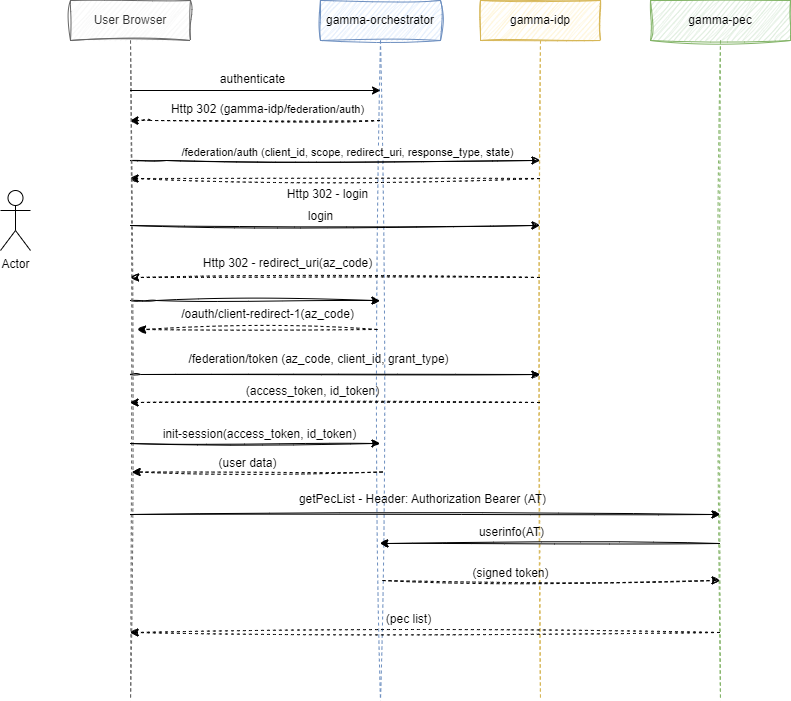

The diagram above was exported from draw.io. Its source (the exported page's mxGraphModel, read from the mxfile embedded in the PNG):
<mxGraphModel dx="1050" dy="621" grid="1" gridSize="10" guides="1" tooltips="1" connect="1" arrows="1" fold="1" page="1" pageScale="1" pageWidth="850" pageHeight="1100" math="0" shadow="0">
  <root>
    <mxCell id="0" />
    <mxCell id="1" parent="0" />
    <mxCell id="aM9ryv3xv72pqoxQDRHE-1" value="gamma-orchestrator" style="shape=umlLifeline;perimeter=lifelinePerimeter;whiteSpace=wrap;html=1;container=0;dropTarget=0;collapsible=0;recursiveResize=0;outlineConnect=0;portConstraint=eastwest;newEdgeStyle={&quot;edgeStyle&quot;:&quot;elbowEdgeStyle&quot;,&quot;elbow&quot;:&quot;vertical&quot;,&quot;curved&quot;:0,&quot;rounded&quot;:0};sketch=1;curveFitting=1;jiggle=2;fillColor=#dae8fc;strokeColor=#6c8ebf;" parent="1" vertex="1">
      <mxGeometry x="340" y="10" width="120" height="700" as="geometry" />
    </mxCell>
    <mxCell id="aM9ryv3xv72pqoxQDRHE-5" value="gamma-idp" style="shape=umlLifeline;perimeter=lifelinePerimeter;whiteSpace=wrap;html=1;container=0;dropTarget=0;collapsible=0;recursiveResize=0;outlineConnect=0;portConstraint=eastwest;newEdgeStyle={&quot;edgeStyle&quot;:&quot;elbowEdgeStyle&quot;,&quot;elbow&quot;:&quot;vertical&quot;,&quot;curved&quot;:0,&quot;rounded&quot;:0};sketch=1;curveFitting=1;jiggle=2;fillColor=#fff2cc;strokeColor=#d6b656;" parent="1" vertex="1">
      <mxGeometry x="500" y="10" width="120" height="700" as="geometry" />
    </mxCell>
    <mxCell id="XiJKY6wst80n5G-kLY-_-3" value="gamma-pec" style="shape=umlLifeline;perimeter=lifelinePerimeter;whiteSpace=wrap;html=1;container=0;dropTarget=0;collapsible=0;recursiveResize=0;outlineConnect=0;portConstraint=eastwest;newEdgeStyle={&quot;edgeStyle&quot;:&quot;elbowEdgeStyle&quot;,&quot;elbow&quot;:&quot;vertical&quot;,&quot;curved&quot;:0,&quot;rounded&quot;:0};sketch=1;curveFitting=1;jiggle=2;fillColor=#d5e8d4;strokeColor=#82b366;" vertex="1" parent="1">
      <mxGeometry x="670" y="10" width="140" height="700" as="geometry" />
    </mxCell>
    <mxCell id="XiJKY6wst80n5G-kLY-_-4" value="Actor" style="shape=umlActor;verticalLabelPosition=bottom;verticalAlign=top;html=1;outlineConnect=0;" vertex="1" parent="1">
      <mxGeometry x="20" y="200" width="30" height="60" as="geometry" />
    </mxCell>
    <mxCell id="XiJKY6wst80n5G-kLY-_-6" value="authenticate" style="text;html=1;align=center;verticalAlign=middle;resizable=0;points=[];autosize=1;strokeColor=none;fillColor=none;" vertex="1" parent="1">
      <mxGeometry x="227" y="74" width="90" height="30" as="geometry" />
    </mxCell>
    <mxCell id="XiJKY6wst80n5G-kLY-_-9" value="" style="endArrow=classic;html=1;rounded=0;dashed=1;sketch=1;curveFitting=1;jiggle=2;" edge="1" parent="1" source="aM9ryv3xv72pqoxQDRHE-1" target="XiJKY6wst80n5G-kLY-_-30">
      <mxGeometry width="50" height="50" relative="1" as="geometry">
        <mxPoint x="400" y="320" as="sourcePoint" />
        <mxPoint x="127.5" y="125" as="targetPoint" />
        <Array as="points">
          <mxPoint x="170" y="130" />
        </Array>
      </mxGeometry>
    </mxCell>
    <mxCell id="XiJKY6wst80n5G-kLY-_-10" value="Http 302 (gamma-idp/&lt;span style=&quot;font-size: 11px; background-color: rgb(255, 255, 255);&quot;&gt;federation/auth)&lt;/span&gt;" style="text;html=1;align=center;verticalAlign=middle;resizable=0;points=[];autosize=1;strokeColor=none;fillColor=none;" vertex="1" parent="1">
      <mxGeometry x="177" y="104" width="220" height="30" as="geometry" />
    </mxCell>
    <mxCell id="XiJKY6wst80n5G-kLY-_-11" value="" style="endArrow=classic;html=1;rounded=0;sketch=1;curveFitting=1;jiggle=2;" edge="1" parent="1" source="XiJKY6wst80n5G-kLY-_-30" target="aM9ryv3xv72pqoxQDRHE-5">
      <mxGeometry width="50" height="50" relative="1" as="geometry">
        <mxPoint x="149.5999999999999" y="160" as="sourcePoint" />
        <mxPoint x="450" y="270" as="targetPoint" />
        <Array as="points">
          <mxPoint x="186" y="170" />
        </Array>
      </mxGeometry>
    </mxCell>
    <mxCell id="XiJKY6wst80n5G-kLY-_-12" value="/federation/auth (client_id, scope, redirect_uri, response_type, state)" style="edgeLabel;html=1;align=center;verticalAlign=middle;resizable=0;points=[];" vertex="1" connectable="0" parent="XiJKY6wst80n5G-kLY-_-11">
      <mxGeometry x="0.0003" y="9" relative="1" as="geometry">
        <mxPoint x="12" as="offset" />
      </mxGeometry>
    </mxCell>
    <mxCell id="XiJKY6wst80n5G-kLY-_-16" value="Http 302 - redirect_uri(az_code)" style="text;html=1;align=center;verticalAlign=middle;resizable=0;points=[];autosize=1;strokeColor=none;fillColor=none;" vertex="1" parent="1">
      <mxGeometry x="212" y="258" width="190" height="30" as="geometry" />
    </mxCell>
    <mxCell id="XiJKY6wst80n5G-kLY-_-17" value="" style="endArrow=classic;html=1;rounded=0;exitX=0.703;exitY=0.95;exitDx=0;exitDy=0;exitPerimeter=0;sketch=1;curveFitting=1;jiggle=2;" edge="1" parent="1" target="aM9ryv3xv72pqoxQDRHE-1">
      <mxGeometry width="50" height="50" relative="1" as="geometry">
        <mxPoint x="149.9999999999999" y="310" as="sourcePoint" />
        <mxPoint x="385.14" y="367.20000000000005" as="targetPoint" />
        <Array as="points">
          <mxPoint x="175.64" y="310" />
        </Array>
      </mxGeometry>
    </mxCell>
    <mxCell id="XiJKY6wst80n5G-kLY-_-18" value="/oauth/client-redirect-1(az_code)" style="text;html=1;align=center;verticalAlign=middle;resizable=0;points=[];autosize=1;strokeColor=none;fillColor=none;" vertex="1" parent="1">
      <mxGeometry x="187" y="309" width="200" height="30" as="geometry" />
    </mxCell>
    <mxCell id="XiJKY6wst80n5G-kLY-_-21" value="" style="endArrow=classic;html=1;rounded=0;sketch=1;curveFitting=1;jiggle=2;" edge="1" parent="1">
      <mxGeometry width="50" height="50" relative="1" as="geometry">
        <mxPoint x="149.5" y="384" as="sourcePoint" />
        <mxPoint x="559.5" y="384" as="targetPoint" />
        <Array as="points">
          <mxPoint x="160" y="384" />
        </Array>
      </mxGeometry>
    </mxCell>
    <mxCell id="XiJKY6wst80n5G-kLY-_-22" value="/federation/token (az_code, client_id, grant_type)" style="text;html=1;align=center;verticalAlign=middle;resizable=0;points=[];autosize=1;strokeColor=none;fillColor=none;" vertex="1" parent="1">
      <mxGeometry x="198" y="354" width="280" height="30" as="geometry" />
    </mxCell>
    <mxCell id="XiJKY6wst80n5G-kLY-_-23" value="" style="endArrow=classic;html=1;rounded=0;dashed=1;sketch=1;curveFitting=1;jiggle=2;" edge="1" parent="1" target="XiJKY6wst80n5G-kLY-_-30">
      <mxGeometry width="50" height="50" relative="1" as="geometry">
        <mxPoint x="559.5" y="188" as="sourcePoint" />
        <mxPoint x="185.5999999999999" y="188" as="targetPoint" />
      </mxGeometry>
    </mxCell>
    <mxCell id="XiJKY6wst80n5G-kLY-_-24" value="Http 302 - login" style="text;html=1;align=center;verticalAlign=middle;resizable=0;points=[];autosize=1;strokeColor=none;fillColor=none;" vertex="1" parent="1">
      <mxGeometry x="297" y="189" width="100" height="30" as="geometry" />
    </mxCell>
    <mxCell id="XiJKY6wst80n5G-kLY-_-25" value="" style="endArrow=classic;html=1;rounded=0;sketch=1;curveFitting=1;jiggle=2;" edge="1" parent="1" source="XiJKY6wst80n5G-kLY-_-30">
      <mxGeometry width="50" height="50" relative="1" as="geometry">
        <mxPoint x="185" y="235" as="sourcePoint" />
        <mxPoint x="559.5" y="235" as="targetPoint" />
      </mxGeometry>
    </mxCell>
    <mxCell id="XiJKY6wst80n5G-kLY-_-26" value="login" style="text;html=1;align=center;verticalAlign=middle;resizable=0;points=[];autosize=1;strokeColor=none;fillColor=none;" vertex="1" parent="1">
      <mxGeometry x="315" y="211" width="50" height="30" as="geometry" />
    </mxCell>
    <mxCell id="XiJKY6wst80n5G-kLY-_-30" value="User Browser" style="shape=umlLifeline;perimeter=lifelinePerimeter;whiteSpace=wrap;html=1;container=0;dropTarget=0;collapsible=0;recursiveResize=0;outlineConnect=0;portConstraint=eastwest;newEdgeStyle={&quot;edgeStyle&quot;:&quot;elbowEdgeStyle&quot;,&quot;elbow&quot;:&quot;vertical&quot;,&quot;curved&quot;:0,&quot;rounded&quot;:0};sketch=1;curveFitting=1;jiggle=2;fillColor=#f5f5f5;strokeColor=#666666;fontColor=#333333;" vertex="1" parent="1">
      <mxGeometry x="90" y="10" width="120" height="700" as="geometry" />
    </mxCell>
    <mxCell id="XiJKY6wst80n5G-kLY-_-31" value="" style="endArrow=classic;html=1;rounded=0;dashed=1;sketch=1;curveFitting=1;jiggle=2;" edge="1" parent="1">
      <mxGeometry width="50" height="50" relative="1" as="geometry">
        <mxPoint x="559.5" y="287" as="sourcePoint" />
        <mxPoint x="150" y="287" as="targetPoint" />
      </mxGeometry>
    </mxCell>
    <mxCell id="XiJKY6wst80n5G-kLY-_-32" value="" style="endArrow=classic;html=1;rounded=0;dashed=1;sketch=1;curveFitting=1;jiggle=2;" edge="1" parent="1">
      <mxGeometry width="50" height="50" relative="1" as="geometry">
        <mxPoint x="397" y="339" as="sourcePoint" />
        <mxPoint x="157" y="339" as="targetPoint" />
      </mxGeometry>
    </mxCell>
    <mxCell id="XiJKY6wst80n5G-kLY-_-34" value="" style="endArrow=classic;html=1;rounded=0;sketch=1;curveFitting=1;jiggle=2;" edge="1" parent="1">
      <mxGeometry width="50" height="50" relative="1" as="geometry">
        <mxPoint x="150" y="453" as="sourcePoint" />
        <mxPoint x="399.5" y="453" as="targetPoint" />
      </mxGeometry>
    </mxCell>
    <mxCell id="XiJKY6wst80n5G-kLY-_-35" value="init-session(access_token, id_token)" style="text;html=1;align=center;verticalAlign=middle;resizable=0;points=[];autosize=1;strokeColor=none;fillColor=none;" vertex="1" parent="1">
      <mxGeometry x="169" y="429" width="220" height="30" as="geometry" />
    </mxCell>
    <mxCell id="XiJKY6wst80n5G-kLY-_-36" value="" style="endArrow=classic;html=1;rounded=0;sketch=1;curveFitting=1;jiggle=2;" edge="1" parent="1">
      <mxGeometry width="50" height="50" relative="1" as="geometry">
        <mxPoint x="149.5" y="524" as="sourcePoint" />
        <mxPoint x="739.5" y="524" as="targetPoint" />
      </mxGeometry>
    </mxCell>
    <mxCell id="XiJKY6wst80n5G-kLY-_-37" value="getPecList - Header: Authorization Bearer (AT)" style="text;html=1;align=center;verticalAlign=middle;resizable=0;points=[];autosize=1;strokeColor=none;fillColor=none;" vertex="1" parent="1">
      <mxGeometry x="307" y="494" width="270" height="30" as="geometry" />
    </mxCell>
    <mxCell id="XiJKY6wst80n5G-kLY-_-38" value="" style="endArrow=classic;html=1;rounded=0;sketch=1;curveFitting=1;jiggle=2;" edge="1" parent="1">
      <mxGeometry width="50" height="50" relative="1" as="geometry">
        <mxPoint x="739.5" y="553" as="sourcePoint" />
        <mxPoint x="399.5" y="553" as="targetPoint" />
      </mxGeometry>
    </mxCell>
    <mxCell id="XiJKY6wst80n5G-kLY-_-39" value="userinfo(AT)" style="text;html=1;align=center;verticalAlign=middle;resizable=0;points=[];autosize=1;strokeColor=none;fillColor=none;" vertex="1" parent="1">
      <mxGeometry x="486" y="527" width="90" height="30" as="geometry" />
    </mxCell>
    <mxCell id="XiJKY6wst80n5G-kLY-_-40" value="" style="endArrow=classic;html=1;rounded=0;sketch=1;curveFitting=1;jiggle=2;dashed=1;" edge="1" parent="1">
      <mxGeometry width="50" height="50" relative="1" as="geometry">
        <mxPoint x="559.5" y="412" as="sourcePoint" />
        <mxPoint x="149.5" y="412" as="targetPoint" />
      </mxGeometry>
    </mxCell>
    <mxCell id="XiJKY6wst80n5G-kLY-_-43" value="(access_token, id_token)" style="text;html=1;align=center;verticalAlign=middle;resizable=0;points=[];autosize=1;strokeColor=none;fillColor=none;" vertex="1" parent="1">
      <mxGeometry x="252" y="386" width="160" height="30" as="geometry" />
    </mxCell>
    <mxCell id="XiJKY6wst80n5G-kLY-_-44" value="" style="endArrow=classic;html=1;rounded=0;sketch=1;curveFitting=1;jiggle=2;dashed=1;" edge="1" parent="1">
      <mxGeometry width="50" height="50" relative="1" as="geometry">
        <mxPoint x="402" y="481.5" as="sourcePoint" />
        <mxPoint x="151.5" y="481.5" as="targetPoint" />
      </mxGeometry>
    </mxCell>
    <mxCell id="XiJKY6wst80n5G-kLY-_-45" value="(user data)" style="text;html=1;align=center;verticalAlign=middle;resizable=0;points=[];autosize=1;strokeColor=none;fillColor=none;" vertex="1" parent="1">
      <mxGeometry x="227" y="458" width="80" height="30" as="geometry" />
    </mxCell>
    <mxCell id="XiJKY6wst80n5G-kLY-_-46" value="" style="endArrow=classic;html=1;rounded=0;dashed=1;sketch=1;curveFitting=1;jiggle=2;" edge="1" parent="1" target="XiJKY6wst80n5G-kLY-_-3">
      <mxGeometry width="50" height="50" relative="1" as="geometry">
        <mxPoint x="402" y="590" as="sourcePoint" />
        <mxPoint x="452" y="540" as="targetPoint" />
      </mxGeometry>
    </mxCell>
    <mxCell id="XiJKY6wst80n5G-kLY-_-47" value="(signed token)" style="text;html=1;align=center;verticalAlign=middle;resizable=0;points=[];autosize=1;strokeColor=none;fillColor=none;" vertex="1" parent="1">
      <mxGeometry x="480" y="568" width="100" height="30" as="geometry" />
    </mxCell>
    <mxCell id="XiJKY6wst80n5G-kLY-_-49" value="" style="endArrow=classic;html=1;rounded=0;sketch=1;curveFitting=1;jiggle=2;dashed=1;" edge="1" parent="1">
      <mxGeometry width="50" height="50" relative="1" as="geometry">
        <mxPoint x="739.5" y="642" as="sourcePoint" />
        <mxPoint x="149.5" y="642" as="targetPoint" />
      </mxGeometry>
    </mxCell>
    <mxCell id="XiJKY6wst80n5G-kLY-_-50" value="(pec list)" style="text;html=1;align=center;verticalAlign=middle;resizable=0;points=[];autosize=1;strokeColor=none;fillColor=none;" vertex="1" parent="1">
      <mxGeometry x="393" y="614" width="70" height="30" as="geometry" />
    </mxCell>
    <mxCell id="XiJKY6wst80n5G-kLY-_-51" value="" style="endArrow=classic;html=1;rounded=0;" edge="1" parent="1" source="XiJKY6wst80n5G-kLY-_-30">
      <mxGeometry width="50" height="50" relative="1" as="geometry">
        <mxPoint x="500" y="150" as="sourcePoint" />
        <mxPoint x="400" y="100" as="targetPoint" />
      </mxGeometry>
    </mxCell>
  </root>
</mxGraphModel>